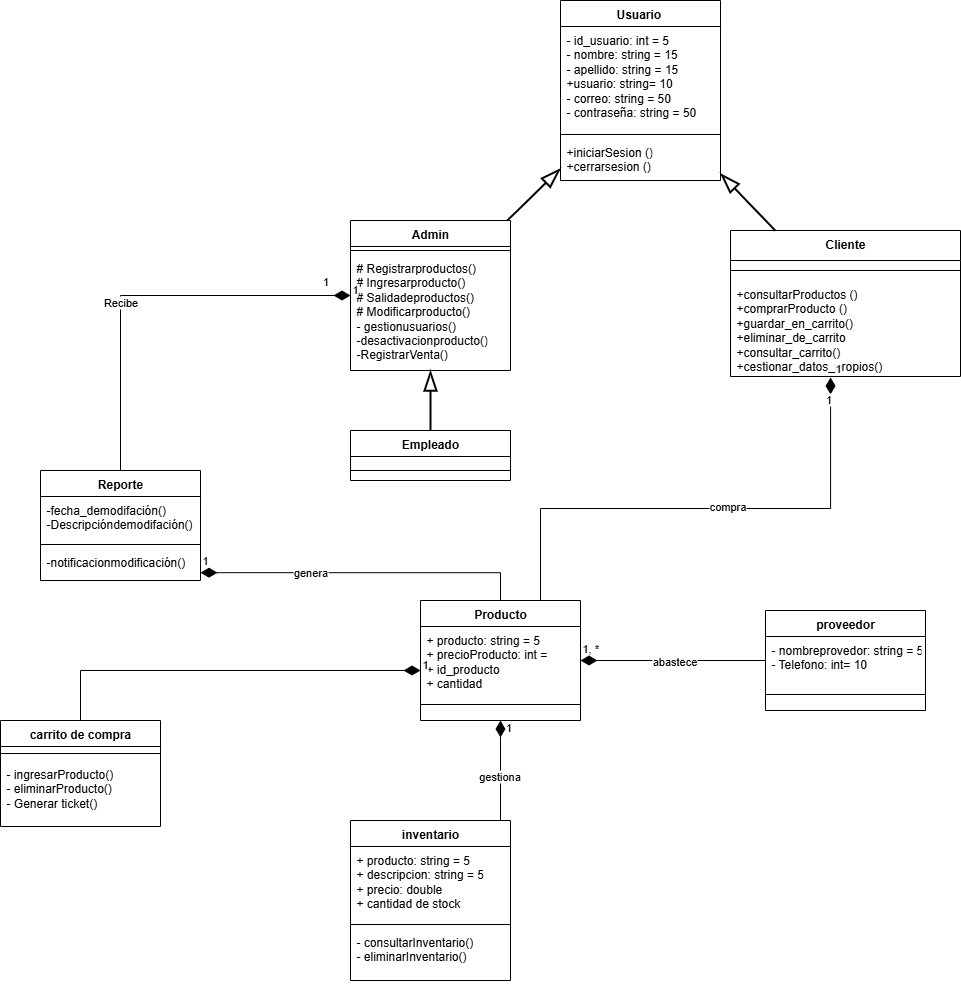

The diagram above was exported from draw.io. Its source (the exported page's mxGraphModel, read from the mxfile embedded in the PNG):
<mxGraphModel dx="2253" dy="1962" grid="1" gridSize="10" guides="1" tooltips="1" connect="1" arrows="1" fold="1" page="1" pageScale="1" pageWidth="827" pageHeight="1169" math="0" shadow="0">
  <root>
    <mxCell id="0" />
    <mxCell id="1" parent="0" />
    <mxCell id="yBJbrzBV55KZTFdlTtPQ-1" value="Usuario&amp;nbsp;" style="swimlane;fontStyle=1;align=center;verticalAlign=top;childLayout=stackLayout;horizontal=1;startSize=26;horizontalStack=0;resizeParent=1;resizeParentMax=0;resizeLast=0;collapsible=1;marginBottom=0;whiteSpace=wrap;html=1;" parent="1" vertex="1">
      <mxGeometry x="330" y="-90" width="160" height="180" as="geometry" />
    </mxCell>
    <mxCell id="yBJbrzBV55KZTFdlTtPQ-2" value="- id_usuario: int = 5&lt;div&gt;- nombre: string = 15&lt;/div&gt;&lt;div&gt;- apellido: string = 15&lt;/div&gt;&lt;div&gt;+usuario: string= 10&lt;/div&gt;&lt;div&gt;- correo: string = 50&lt;/div&gt;&lt;div&gt;- contraseña: string = 50&lt;/div&gt;" style="text;strokeColor=none;fillColor=none;align=left;verticalAlign=top;spacingLeft=4;spacingRight=4;overflow=hidden;rotatable=0;points=[[0,0.5],[1,0.5]];portConstraint=eastwest;whiteSpace=wrap;html=1;" parent="yBJbrzBV55KZTFdlTtPQ-1" vertex="1">
      <mxGeometry y="26" width="160" height="104" as="geometry" />
    </mxCell>
    <mxCell id="yBJbrzBV55KZTFdlTtPQ-3" value="" style="line;strokeWidth=1;fillColor=none;align=left;verticalAlign=middle;spacingTop=-1;spacingLeft=3;spacingRight=3;rotatable=0;labelPosition=right;points=[];portConstraint=eastwest;strokeColor=inherit;" parent="yBJbrzBV55KZTFdlTtPQ-1" vertex="1">
      <mxGeometry y="130" width="160" height="8" as="geometry" />
    </mxCell>
    <mxCell id="yBJbrzBV55KZTFdlTtPQ-4" value="+&lt;span style=&quot;background-color: transparent; color: light-dark(rgb(0, 0, 0), rgb(255, 255, 255));&quot;&gt;iniciarSesion ()&lt;/span&gt;&lt;div&gt;&lt;div&gt;+cerrarsesion ()&lt;/div&gt;&lt;/div&gt;" style="text;strokeColor=none;fillColor=none;align=left;verticalAlign=top;spacingLeft=4;spacingRight=4;overflow=hidden;rotatable=0;points=[[0,0.5],[1,0.5]];portConstraint=eastwest;whiteSpace=wrap;html=1;" parent="yBJbrzBV55KZTFdlTtPQ-1" vertex="1">
      <mxGeometry y="138" width="160" height="42" as="geometry" />
    </mxCell>
    <mxCell id="bsaHZ42Uv1YA1uIQx3PN-1" value="Admin&lt;div&gt;&lt;br&gt;&lt;/div&gt;" style="swimlane;fontStyle=1;align=center;verticalAlign=top;childLayout=stackLayout;horizontal=1;startSize=26;horizontalStack=0;resizeParent=1;resizeParentMax=0;resizeLast=0;collapsible=1;marginBottom=0;whiteSpace=wrap;html=1;" parent="1" vertex="1">
      <mxGeometry x="120" y="130" width="160" height="150" as="geometry" />
    </mxCell>
    <mxCell id="bsaHZ42Uv1YA1uIQx3PN-3" value="" style="line;strokeWidth=1;fillColor=none;align=left;verticalAlign=middle;spacingTop=-1;spacingLeft=3;spacingRight=3;rotatable=0;labelPosition=right;points=[];portConstraint=eastwest;strokeColor=inherit;" parent="bsaHZ42Uv1YA1uIQx3PN-1" vertex="1">
      <mxGeometry y="26" width="160" height="8" as="geometry" />
    </mxCell>
    <mxCell id="bsaHZ42Uv1YA1uIQx3PN-4" value="&lt;div&gt;# Registrarproductos()&lt;/div&gt;# Ingresarproducto()&lt;div&gt;# Salidadeproductos()&lt;/div&gt;&lt;div&gt;# Modificarproducto()&lt;/div&gt;&lt;div&gt;- gestionusuarios()&lt;/div&gt;&lt;div&gt;-desactivacionproducto()&lt;/div&gt;&lt;div&gt;-RegistrarVenta()&lt;/div&gt;" style="text;strokeColor=none;fillColor=none;align=left;verticalAlign=top;spacingLeft=4;spacingRight=4;overflow=hidden;rotatable=0;points=[[0,0.5],[1,0.5]];portConstraint=eastwest;whiteSpace=wrap;html=1;" parent="bsaHZ42Uv1YA1uIQx3PN-1" vertex="1">
      <mxGeometry y="34" width="160" height="116" as="geometry" />
    </mxCell>
    <mxCell id="bsaHZ42Uv1YA1uIQx3PN-5" value="&lt;div&gt;Empleado&lt;/div&gt;" style="swimlane;fontStyle=1;align=center;verticalAlign=top;childLayout=stackLayout;horizontal=1;startSize=26;horizontalStack=0;resizeParent=1;resizeParentMax=0;resizeLast=0;collapsible=1;marginBottom=0;whiteSpace=wrap;html=1;" parent="1" vertex="1">
      <mxGeometry x="120" y="340" width="160" height="50" as="geometry" />
    </mxCell>
    <mxCell id="bsaHZ42Uv1YA1uIQx3PN-6" value="&lt;div&gt;&lt;div&gt;&lt;br&gt;&lt;/div&gt;&lt;/div&gt;" style="text;strokeColor=none;fillColor=none;align=left;verticalAlign=top;spacingLeft=4;spacingRight=4;overflow=hidden;rotatable=0;points=[[0,0.5],[1,0.5]];portConstraint=eastwest;whiteSpace=wrap;html=1;" parent="bsaHZ42Uv1YA1uIQx3PN-5" vertex="1">
      <mxGeometry y="26" width="160" height="4" as="geometry" />
    </mxCell>
    <mxCell id="bsaHZ42Uv1YA1uIQx3PN-7" value="" style="line;strokeWidth=1;fillColor=none;align=left;verticalAlign=middle;spacingTop=-1;spacingLeft=3;spacingRight=3;rotatable=0;labelPosition=right;points=[];portConstraint=eastwest;strokeColor=inherit;" parent="bsaHZ42Uv1YA1uIQx3PN-5" vertex="1">
      <mxGeometry y="30" width="160" height="20" as="geometry" />
    </mxCell>
    <mxCell id="bsaHZ42Uv1YA1uIQx3PN-9" value="&lt;div&gt;Cliente&lt;/div&gt;&lt;div&gt;&lt;br&gt;&lt;/div&gt;" style="swimlane;fontStyle=1;align=center;verticalAlign=top;childLayout=stackLayout;horizontal=1;startSize=30;horizontalStack=0;resizeParent=1;resizeParentMax=0;resizeLast=0;collapsible=1;marginBottom=0;whiteSpace=wrap;html=1;" parent="1" vertex="1">
      <mxGeometry x="500" y="140" width="230" height="146" as="geometry" />
    </mxCell>
    <mxCell id="bsaHZ42Uv1YA1uIQx3PN-11" value="" style="line;strokeWidth=1;fillColor=none;align=left;verticalAlign=middle;spacingTop=-1;spacingLeft=3;spacingRight=3;rotatable=0;labelPosition=right;points=[];portConstraint=eastwest;strokeColor=inherit;" parent="bsaHZ42Uv1YA1uIQx3PN-9" vertex="1">
      <mxGeometry y="30" width="230" height="20" as="geometry" />
    </mxCell>
    <mxCell id="bsaHZ42Uv1YA1uIQx3PN-12" value="+consultarProductos ()&lt;div&gt;+comprarProducto ()&lt;/div&gt;&lt;div&gt;+guardar_en_carrito()&lt;/div&gt;&lt;div&gt;+eliminar_de_carrito&lt;/div&gt;&lt;div&gt;+consultar_carrito()&lt;/div&gt;&lt;div&gt;+cestionar_datos_propios()&lt;/div&gt;" style="text;strokeColor=none;fillColor=none;align=left;verticalAlign=top;spacingLeft=4;spacingRight=4;overflow=hidden;rotatable=0;points=[[0,0.5],[1,0.5]];portConstraint=eastwest;whiteSpace=wrap;html=1;" parent="bsaHZ42Uv1YA1uIQx3PN-9" vertex="1">
      <mxGeometry y="50" width="230" height="96" as="geometry" />
    </mxCell>
    <mxCell id="TRQI8sbhIoT2mpIjevM7-8" value="" style="endArrow=none;html=1;rounded=0;endFill=0;startSize=16;startArrow=blockThin;startFill=0;strokeWidth=2;" parent="1" source="yBJbrzBV55KZTFdlTtPQ-1" target="bsaHZ42Uv1YA1uIQx3PN-9" edge="1">
      <mxGeometry width="50" height="50" relative="1" as="geometry">
        <mxPoint x="692.92" y="181.01" as="sourcePoint" />
        <mxPoint x="539.9999999999999" y="60.00199999999995" as="targetPoint" />
      </mxGeometry>
    </mxCell>
    <mxCell id="TRQI8sbhIoT2mpIjevM7-9" value="" style="endArrow=none;html=1;rounded=0;endFill=0;startSize=16;startArrow=blockThin;startFill=0;strokeWidth=2;" parent="1" source="yBJbrzBV55KZTFdlTtPQ-1" target="bsaHZ42Uv1YA1uIQx3PN-1" edge="1">
      <mxGeometry width="50" height="50" relative="1" as="geometry">
        <mxPoint x="620" y="190" as="sourcePoint" />
        <mxPoint x="775" y="313" as="targetPoint" />
      </mxGeometry>
    </mxCell>
    <mxCell id="TRQI8sbhIoT2mpIjevM7-10" value="" style="endArrow=none;html=1;rounded=0;endFill=0;startSize=16;startArrow=blockThin;startFill=0;strokeWidth=2;" parent="1" source="bsaHZ42Uv1YA1uIQx3PN-1" target="bsaHZ42Uv1YA1uIQx3PN-5" edge="1">
      <mxGeometry width="50" height="50" relative="1" as="geometry">
        <mxPoint x="390" y="660" as="sourcePoint" />
        <mxPoint x="545" y="783" as="targetPoint" />
      </mxGeometry>
    </mxCell>
    <mxCell id="TRQI8sbhIoT2mpIjevM7-11" value="&lt;div&gt;&lt;span style=&quot;text-wrap-mode: nowrap;&quot;&gt;carrito de compra&lt;/span&gt;&lt;/div&gt;" style="swimlane;fontStyle=1;align=center;verticalAlign=top;childLayout=stackLayout;horizontal=1;startSize=26;horizontalStack=0;resizeParent=1;resizeParentMax=0;resizeLast=0;collapsible=1;marginBottom=0;whiteSpace=wrap;html=1;" parent="1" vertex="1">
      <mxGeometry x="-230" y="630" width="160" height="106" as="geometry" />
    </mxCell>
    <mxCell id="TRQI8sbhIoT2mpIjevM7-13" value="" style="line;strokeWidth=1;fillColor=none;align=left;verticalAlign=middle;spacingTop=-1;spacingLeft=3;spacingRight=3;rotatable=0;labelPosition=right;points=[];portConstraint=eastwest;strokeColor=inherit;" parent="TRQI8sbhIoT2mpIjevM7-11" vertex="1">
      <mxGeometry y="26" width="160" height="14" as="geometry" />
    </mxCell>
    <mxCell id="TRQI8sbhIoT2mpIjevM7-14" value="&lt;div&gt;- ingresarProducto()&lt;/div&gt;- eliminarProducto()&lt;div&gt;- Generar ticket()&lt;/div&gt;&lt;div&gt;&lt;br&gt;&lt;/div&gt;" style="text;strokeColor=none;fillColor=none;align=left;verticalAlign=top;spacingLeft=4;spacingRight=4;overflow=hidden;rotatable=0;points=[[0,0.5],[1,0.5]];portConstraint=eastwest;whiteSpace=wrap;html=1;" parent="TRQI8sbhIoT2mpIjevM7-11" vertex="1">
      <mxGeometry y="40" width="160" height="66" as="geometry" />
    </mxCell>
    <mxCell id="TRQI8sbhIoT2mpIjevM7-15" value="&lt;div&gt;&lt;span style=&quot;text-wrap-mode: nowrap;&quot;&gt;Producto&lt;/span&gt;&lt;/div&gt;" style="swimlane;fontStyle=1;align=center;verticalAlign=top;childLayout=stackLayout;horizontal=1;startSize=26;horizontalStack=0;resizeParent=1;resizeParentMax=0;resizeLast=0;collapsible=1;marginBottom=0;whiteSpace=wrap;html=1;" parent="1" vertex="1">
      <mxGeometry x="190" y="510" width="160" height="120" as="geometry" />
    </mxCell>
    <mxCell id="TRQI8sbhIoT2mpIjevM7-16" value="&lt;span style=&quot;text-wrap-mode: nowrap;&quot;&gt;+ producto: string = 5&lt;/span&gt;&lt;div&gt;&lt;span style=&quot;text-wrap-mode: nowrap;&quot;&gt;+ precioProducto: int =&amp;nbsp;&lt;/span&gt;&lt;/div&gt;&lt;div&gt;&lt;div&gt;&lt;span style=&quot;text-wrap-mode: nowrap;&quot;&gt;+ id_producto&lt;/span&gt;&lt;/div&gt;&lt;/div&gt;&lt;div&gt;&lt;span style=&quot;text-wrap-mode: nowrap;&quot;&gt;+ cantidad&lt;/span&gt;&lt;/div&gt;" style="text;strokeColor=none;fillColor=none;align=left;verticalAlign=top;spacingLeft=4;spacingRight=4;overflow=hidden;rotatable=0;points=[[0,0.5],[1,0.5]];portConstraint=eastwest;whiteSpace=wrap;html=1;" parent="TRQI8sbhIoT2mpIjevM7-15" vertex="1">
      <mxGeometry y="26" width="160" height="74" as="geometry" />
    </mxCell>
    <mxCell id="TRQI8sbhIoT2mpIjevM7-17" value="" style="line;strokeWidth=1;fillColor=none;align=left;verticalAlign=middle;spacingTop=-1;spacingLeft=3;spacingRight=3;rotatable=0;labelPosition=right;points=[];portConstraint=eastwest;strokeColor=inherit;" parent="TRQI8sbhIoT2mpIjevM7-15" vertex="1">
      <mxGeometry y="100" width="160" height="8" as="geometry" />
    </mxCell>
    <mxCell id="TRQI8sbhIoT2mpIjevM7-18" value="&lt;div&gt;&lt;br&gt;&lt;/div&gt;" style="text;strokeColor=none;fillColor=none;align=left;verticalAlign=top;spacingLeft=4;spacingRight=4;overflow=hidden;rotatable=0;points=[[0,0.5],[1,0.5]];portConstraint=eastwest;whiteSpace=wrap;html=1;" parent="TRQI8sbhIoT2mpIjevM7-15" vertex="1">
      <mxGeometry y="108" width="160" height="12" as="geometry" />
    </mxCell>
    <mxCell id="TRQI8sbhIoT2mpIjevM7-19" value="&lt;div&gt;&lt;span style=&quot;text-wrap-mode: nowrap;&quot;&gt;proveedor&lt;/span&gt;&lt;/div&gt;" style="swimlane;fontStyle=1;align=center;verticalAlign=top;childLayout=stackLayout;horizontal=1;startSize=26;horizontalStack=0;resizeParent=1;resizeParentMax=0;resizeLast=0;collapsible=1;marginBottom=0;whiteSpace=wrap;html=1;" parent="1" vertex="1">
      <mxGeometry x="535" y="520" width="160" height="100" as="geometry" />
    </mxCell>
    <mxCell id="TRQI8sbhIoT2mpIjevM7-20" value="&lt;span style=&quot;text-wrap-mode: nowrap;&quot;&gt;- nombreprovedor: string = 5&lt;/span&gt;&lt;div&gt;&lt;span style=&quot;text-wrap-mode: nowrap;&quot;&gt;- Telefono: int= 10&lt;/span&gt;&lt;div&gt;&lt;br&gt;&lt;/div&gt;&lt;/div&gt;&lt;div&gt;&lt;span style=&quot;text-wrap-mode: nowrap;&quot;&gt;&lt;br&gt;&lt;/span&gt;&lt;/div&gt;&lt;div&gt;&lt;span style=&quot;text-wrap-mode: nowrap;&quot;&gt;&lt;br&gt;&lt;/span&gt;&lt;/div&gt;&lt;div&gt;&lt;span style=&quot;text-wrap-mode: nowrap;&quot;&gt;&lt;br&gt;&lt;/span&gt;&lt;div&gt;&lt;span style=&quot;text-wrap-mode: nowrap;&quot;&gt;&lt;br&gt;&lt;/span&gt;&lt;/div&gt;&lt;/div&gt;" style="text;strokeColor=none;fillColor=none;align=left;verticalAlign=top;spacingLeft=4;spacingRight=4;overflow=hidden;rotatable=0;points=[[0,0.5],[1,0.5]];portConstraint=eastwest;whiteSpace=wrap;html=1;" parent="TRQI8sbhIoT2mpIjevM7-19" vertex="1">
      <mxGeometry y="26" width="160" height="54" as="geometry" />
    </mxCell>
    <mxCell id="TRQI8sbhIoT2mpIjevM7-21" value="" style="line;strokeWidth=1;fillColor=none;align=left;verticalAlign=middle;spacingTop=-1;spacingLeft=3;spacingRight=3;rotatable=0;labelPosition=right;points=[];portConstraint=eastwest;strokeColor=inherit;" parent="TRQI8sbhIoT2mpIjevM7-19" vertex="1">
      <mxGeometry y="80" width="160" height="8" as="geometry" />
    </mxCell>
    <mxCell id="TRQI8sbhIoT2mpIjevM7-22" value="&lt;div&gt;&lt;br&gt;&lt;/div&gt;" style="text;strokeColor=none;fillColor=none;align=left;verticalAlign=top;spacingLeft=4;spacingRight=4;overflow=hidden;rotatable=0;points=[[0,0.5],[1,0.5]];portConstraint=eastwest;whiteSpace=wrap;html=1;" parent="TRQI8sbhIoT2mpIjevM7-19" vertex="1">
      <mxGeometry y="88" width="160" height="12" as="geometry" />
    </mxCell>
    <mxCell id="TRQI8sbhIoT2mpIjevM7-27" value="&lt;div&gt;&lt;span style=&quot;text-wrap-mode: nowrap;&quot;&gt;Reporte&lt;/span&gt;&lt;/div&gt;" style="swimlane;fontStyle=1;align=center;verticalAlign=top;childLayout=stackLayout;horizontal=1;startSize=26;horizontalStack=0;resizeParent=1;resizeParentMax=0;resizeLast=0;collapsible=1;marginBottom=0;whiteSpace=wrap;html=1;" parent="1" vertex="1">
      <mxGeometry x="-190" y="380" width="160" height="110" as="geometry" />
    </mxCell>
    <mxCell id="TRQI8sbhIoT2mpIjevM7-28" value="&lt;div&gt;&lt;span style=&quot;text-wrap-mode: nowrap;&quot;&gt;-fecha_demodifación()&lt;/span&gt;&lt;/div&gt;&lt;div&gt;&lt;span style=&quot;text-wrap-mode: nowrap;&quot;&gt;-Descripcióndemodifación()&lt;/span&gt;&lt;/div&gt;&lt;div&gt;&lt;div&gt;&lt;span style=&quot;text-wrap-mode: nowrap;&quot;&gt;&lt;br&gt;&lt;/span&gt;&lt;/div&gt;&lt;/div&gt;" style="text;strokeColor=none;fillColor=none;align=left;verticalAlign=top;spacingLeft=4;spacingRight=4;overflow=hidden;rotatable=0;points=[[0,0.5],[1,0.5]];portConstraint=eastwest;whiteSpace=wrap;html=1;" parent="TRQI8sbhIoT2mpIjevM7-27" vertex="1">
      <mxGeometry y="26" width="160" height="44" as="geometry" />
    </mxCell>
    <mxCell id="TRQI8sbhIoT2mpIjevM7-29" value="" style="line;strokeWidth=1;fillColor=none;align=left;verticalAlign=middle;spacingTop=-1;spacingLeft=3;spacingRight=3;rotatable=0;labelPosition=right;points=[];portConstraint=eastwest;strokeColor=inherit;" parent="TRQI8sbhIoT2mpIjevM7-27" vertex="1">
      <mxGeometry y="70" width="160" height="8" as="geometry" />
    </mxCell>
    <mxCell id="TRQI8sbhIoT2mpIjevM7-30" value="&lt;div&gt;-notificacionmodificación()&lt;/div&gt;&lt;div&gt;&lt;br&gt;&lt;/div&gt;" style="text;strokeColor=none;fillColor=none;align=left;verticalAlign=top;spacingLeft=4;spacingRight=4;overflow=hidden;rotatable=0;points=[[0,0.5],[1,0.5]];portConstraint=eastwest;whiteSpace=wrap;html=1;" parent="TRQI8sbhIoT2mpIjevM7-27" vertex="1">
      <mxGeometry y="78" width="160" height="32" as="geometry" />
    </mxCell>
    <mxCell id="TRQI8sbhIoT2mpIjevM7-31" value="1" style="endArrow=none;html=1;endSize=12;startArrow=diamondThin;startSize=14;startFill=1;edgeStyle=orthogonalEdgeStyle;align=left;verticalAlign=bottom;rounded=0;endFill=0;" parent="1" source="bsaHZ42Uv1YA1uIQx3PN-1" target="TRQI8sbhIoT2mpIjevM7-27" edge="1">
      <mxGeometry x="-1" y="3" relative="1" as="geometry">
        <mxPoint x="-130" y="330" as="sourcePoint" />
        <mxPoint x="30" y="330" as="targetPoint" />
      </mxGeometry>
    </mxCell>
    <mxCell id="WYKelIyPqyw1oVV5x1JK-34" value="Recibe" style="edgeLabel;html=1;align=center;verticalAlign=middle;resizable=0;points=[];" parent="TRQI8sbhIoT2mpIjevM7-31" connectable="0" vertex="1">
      <mxGeometry x="0.1672" y="-1" relative="1" as="geometry">
        <mxPoint as="offset" />
      </mxGeometry>
    </mxCell>
    <mxCell id="WYKelIyPqyw1oVV5x1JK-36" value="1" style="edgeLabel;html=1;align=center;verticalAlign=middle;resizable=0;points=[];" parent="TRQI8sbhIoT2mpIjevM7-31" connectable="0" vertex="1">
      <mxGeometry x="-0.8719" relative="1" as="geometry">
        <mxPoint y="-15" as="offset" />
      </mxGeometry>
    </mxCell>
    <mxCell id="TRQI8sbhIoT2mpIjevM7-32" value="1, *" style="endArrow=none;html=1;endSize=12;startArrow=diamondThin;startSize=14;startFill=1;edgeStyle=orthogonalEdgeStyle;align=left;verticalAlign=bottom;rounded=0;endFill=0;" parent="1" source="TRQI8sbhIoT2mpIjevM7-15" target="TRQI8sbhIoT2mpIjevM7-19" edge="1">
      <mxGeometry x="-1" y="3" relative="1" as="geometry">
        <mxPoint x="10" y="660" as="sourcePoint" />
        <mxPoint x="-210" y="672" as="targetPoint" />
      </mxGeometry>
    </mxCell>
    <mxCell id="WYKelIyPqyw1oVV5x1JK-41" value="abastece" style="edgeLabel;html=1;align=center;verticalAlign=middle;resizable=0;points=[];" parent="TRQI8sbhIoT2mpIjevM7-32" connectable="0" vertex="1">
      <mxGeometry x="0.0054" relative="1" as="geometry">
        <mxPoint as="offset" />
      </mxGeometry>
    </mxCell>
    <mxCell id="TRQI8sbhIoT2mpIjevM7-34" value="1" style="endArrow=none;html=1;endSize=12;startArrow=diamondThin;startSize=14;startFill=1;edgeStyle=orthogonalEdgeStyle;align=left;verticalAlign=bottom;rounded=0;endFill=0;" parent="1" source="TRQI8sbhIoT2mpIjevM7-15" target="TRQI8sbhIoT2mpIjevM7-11" edge="1">
      <mxGeometry x="-1" y="3" relative="1" as="geometry">
        <mxPoint x="70" y="710" as="sourcePoint" />
        <mxPoint x="-80" y="755" as="targetPoint" />
        <Array as="points">
          <mxPoint x="-150" y="580" />
        </Array>
      </mxGeometry>
    </mxCell>
    <mxCell id="TRQI8sbhIoT2mpIjevM7-35" value="1" style="endArrow=none;html=1;endSize=12;startArrow=diamondThin;startSize=14;startFill=1;edgeStyle=orthogonalEdgeStyle;align=left;verticalAlign=bottom;rounded=0;endFill=0;exitX=1;exitY=0.756;exitDx=0;exitDy=0;exitPerimeter=0;" parent="1" source="TRQI8sbhIoT2mpIjevM7-30" target="TRQI8sbhIoT2mpIjevM7-15" edge="1">
      <mxGeometry x="-1" y="3" relative="1" as="geometry">
        <mxPoint x="360" y="820" as="sourcePoint" />
        <mxPoint x="362.96000000000004" y="885.04" as="targetPoint" />
      </mxGeometry>
    </mxCell>
    <mxCell id="WYKelIyPqyw1oVV5x1JK-39" value="genera" style="edgeLabel;html=1;align=center;verticalAlign=middle;resizable=0;points=[];" parent="TRQI8sbhIoT2mpIjevM7-35" connectable="0" vertex="1">
      <mxGeometry x="-0.3329" y="1" relative="1" as="geometry">
        <mxPoint as="offset" />
      </mxGeometry>
    </mxCell>
    <mxCell id="TRQI8sbhIoT2mpIjevM7-36" value="1" style="endArrow=none;html=1;endSize=12;startArrow=diamondThin;startSize=14;startFill=1;edgeStyle=orthogonalEdgeStyle;align=left;verticalAlign=bottom;rounded=0;endFill=0;exitX=0.435;exitY=1.01;exitDx=0;exitDy=0;exitPerimeter=0;" parent="1" source="bsaHZ42Uv1YA1uIQx3PN-12" target="TRQI8sbhIoT2mpIjevM7-15" edge="1">
      <mxGeometry x="-1" y="3" relative="1" as="geometry">
        <mxPoint x="390" y="520" as="sourcePoint" />
        <mxPoint x="890" y="579" as="targetPoint" />
        <Array as="points">
          <mxPoint x="600" y="418" />
          <mxPoint x="310" y="418" />
        </Array>
      </mxGeometry>
    </mxCell>
    <mxCell id="WYKelIyPqyw1oVV5x1JK-31" value="1" style="edgeLabel;html=1;align=center;verticalAlign=middle;resizable=0;points=[];" parent="TRQI8sbhIoT2mpIjevM7-36" connectable="0" vertex="1">
      <mxGeometry x="-0.9128" y="-3" relative="1" as="geometry">
        <mxPoint as="offset" />
      </mxGeometry>
    </mxCell>
    <mxCell id="WYKelIyPqyw1oVV5x1JK-32" value="compra" style="edgeLabel;html=1;align=center;verticalAlign=middle;resizable=0;points=[];" parent="TRQI8sbhIoT2mpIjevM7-36" connectable="0" vertex="1">
      <mxGeometry x="-0.0854" y="-3" relative="1" as="geometry">
        <mxPoint as="offset" />
      </mxGeometry>
    </mxCell>
    <mxCell id="TRQI8sbhIoT2mpIjevM7-42" value="&lt;div&gt;&lt;span style=&quot;text-wrap-mode: nowrap;&quot;&gt;inventario&lt;/span&gt;&lt;/div&gt;" style="swimlane;fontStyle=1;align=center;verticalAlign=top;childLayout=stackLayout;horizontal=1;startSize=26;horizontalStack=0;resizeParent=1;resizeParentMax=0;resizeLast=0;collapsible=1;marginBottom=0;whiteSpace=wrap;html=1;" parent="1" vertex="1">
      <mxGeometry x="120" y="730" width="160" height="160" as="geometry" />
    </mxCell>
    <mxCell id="TRQI8sbhIoT2mpIjevM7-43" value="&lt;span style=&quot;text-wrap-mode: nowrap;&quot;&gt;+ producto: string = 5&lt;/span&gt;&lt;div&gt;&lt;span style=&quot;text-wrap-mode: nowrap;&quot;&gt;+ descripcion: string = 5&lt;/span&gt;&lt;/div&gt;&lt;div&gt;&lt;span style=&quot;text-wrap-mode: nowrap;&quot;&gt;+ precio: double&amp;nbsp;&lt;/span&gt;&lt;/div&gt;&lt;div&gt;&lt;span style=&quot;text-wrap-mode: nowrap;&quot;&gt;+ cantidad de stock&lt;/span&gt;&lt;/div&gt;&lt;div&gt;&lt;span style=&quot;text-wrap-mode: nowrap;&quot;&gt;&lt;br&gt;&lt;/span&gt;&lt;/div&gt;&lt;div&gt;&lt;span style=&quot;text-wrap-mode: nowrap;&quot;&gt;&lt;br&gt;&lt;/span&gt;&lt;/div&gt;&lt;div&gt;&lt;span style=&quot;text-wrap-mode: nowrap;&quot;&gt;&lt;br&gt;&lt;/span&gt;&lt;/div&gt;&lt;div&gt;&lt;span style=&quot;text-wrap-mode: nowrap;&quot;&gt;&lt;br&gt;&lt;/span&gt;&lt;div&gt;&lt;span style=&quot;text-wrap-mode: nowrap;&quot;&gt;&lt;br&gt;&lt;/span&gt;&lt;/div&gt;&lt;/div&gt;" style="text;strokeColor=none;fillColor=none;align=left;verticalAlign=top;spacingLeft=4;spacingRight=4;overflow=hidden;rotatable=0;points=[[0,0.5],[1,0.5]];portConstraint=eastwest;whiteSpace=wrap;html=1;" parent="TRQI8sbhIoT2mpIjevM7-42" vertex="1">
      <mxGeometry y="26" width="160" height="74" as="geometry" />
    </mxCell>
    <mxCell id="TRQI8sbhIoT2mpIjevM7-44" value="" style="line;strokeWidth=1;fillColor=none;align=left;verticalAlign=middle;spacingTop=-1;spacingLeft=3;spacingRight=3;rotatable=0;labelPosition=right;points=[];portConstraint=eastwest;strokeColor=inherit;" parent="TRQI8sbhIoT2mpIjevM7-42" vertex="1">
      <mxGeometry y="100" width="160" height="8" as="geometry" />
    </mxCell>
    <mxCell id="TRQI8sbhIoT2mpIjevM7-45" value="&lt;div&gt;- consultarInventario()&lt;/div&gt;- eliminarInventario()" style="text;strokeColor=none;fillColor=none;align=left;verticalAlign=top;spacingLeft=4;spacingRight=4;overflow=hidden;rotatable=0;points=[[0,0.5],[1,0.5]];portConstraint=eastwest;whiteSpace=wrap;html=1;" parent="TRQI8sbhIoT2mpIjevM7-42" vertex="1">
      <mxGeometry y="108" width="160" height="52" as="geometry" />
    </mxCell>
    <mxCell id="TRQI8sbhIoT2mpIjevM7-47" value="" style="endArrow=none;html=1;endSize=12;startArrow=diamondThin;startSize=14;startFill=1;edgeStyle=orthogonalEdgeStyle;align=left;verticalAlign=bottom;rounded=0;endFill=0;" parent="1" source="TRQI8sbhIoT2mpIjevM7-15" target="TRQI8sbhIoT2mpIjevM7-42" edge="1">
      <mxGeometry x="-1" y="3" relative="1" as="geometry">
        <mxPoint x="420" y="880" as="sourcePoint" />
        <mxPoint x="570" y="947" as="targetPoint" />
        <Array as="points">
          <mxPoint x="263" y="740" />
          <mxPoint x="130" y="740" />
        </Array>
      </mxGeometry>
    </mxCell>
    <mxCell id="WYKelIyPqyw1oVV5x1JK-38" value="1" style="edgeLabel;html=1;align=center;verticalAlign=middle;resizable=0;points=[];" parent="TRQI8sbhIoT2mpIjevM7-47" connectable="0" vertex="1">
      <mxGeometry x="-0.8823" relative="1" as="geometry">
        <mxPoint x="7" as="offset" />
      </mxGeometry>
    </mxCell>
    <mxCell id="WYKelIyPqyw1oVV5x1JK-42" value="gestiona" style="edgeLabel;html=1;align=center;verticalAlign=middle;resizable=0;points=[];" parent="TRQI8sbhIoT2mpIjevM7-47" connectable="0" vertex="1">
      <mxGeometry x="0.0954" y="-2" relative="1" as="geometry">
        <mxPoint as="offset" />
      </mxGeometry>
    </mxCell>
  </root>
</mxGraphModel>